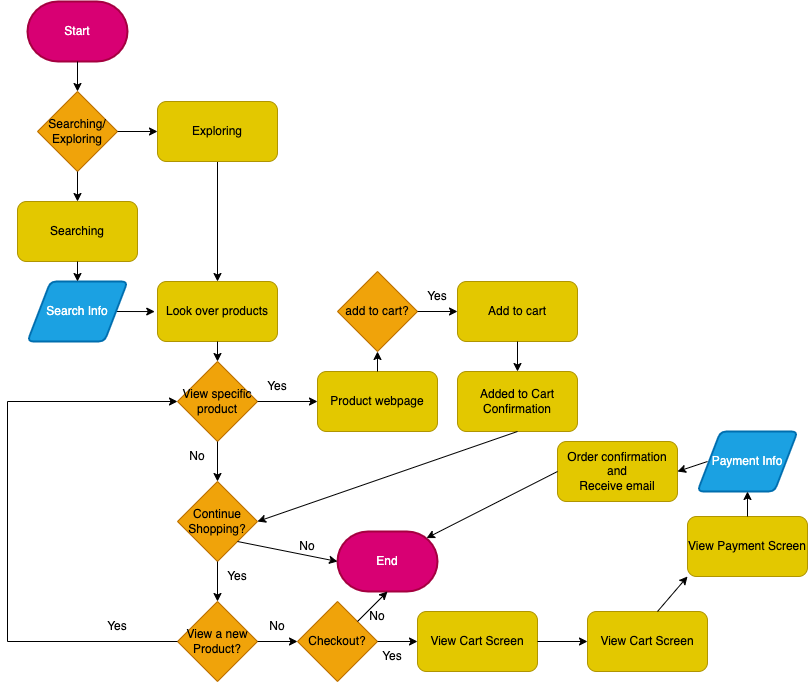

The diagram above was exported from draw.io. Its source (the exported page's mxGraphModel, read from the mxfile embedded in the PNG):
<mxGraphModel dx="404" dy="349" grid="1" gridSize="10" guides="1" tooltips="1" connect="1" arrows="1" fold="1" page="1" pageScale="1" pageWidth="850" pageHeight="1100" math="0" shadow="0">
  <root>
    <mxCell id="0" />
    <mxCell id="1" parent="0" />
    <mxCell id="3" value="Start" style="strokeWidth=2;html=1;shape=mxgraph.flowchart.terminator;whiteSpace=wrap;fillColor=#d80073;strokeColor=#A50040;fontColor=#ffffff;" vertex="1" parent="1">
      <mxGeometry x="60" y="20" width="100" height="60" as="geometry" />
    </mxCell>
    <mxCell id="19" style="edgeStyle=none;html=1;exitX=1;exitY=0.5;exitDx=0;exitDy=0;entryX=-0.023;entryY=0.501;entryDx=0;entryDy=0;entryPerimeter=0;" edge="1" parent="1" source="4" target="13">
      <mxGeometry relative="1" as="geometry" />
    </mxCell>
    <mxCell id="4" value="Search Info" style="shape=parallelogram;html=1;strokeWidth=2;perimeter=parallelogramPerimeter;whiteSpace=wrap;rounded=1;arcSize=12;size=0.23;fillColor=#1ba1e2;fontColor=#ffffff;strokeColor=#006EAF;" vertex="1" parent="1">
      <mxGeometry x="60" y="300" width="100" height="60" as="geometry" />
    </mxCell>
    <mxCell id="5" value="Searching" style="rounded=1;whiteSpace=wrap;html=1;fillColor=#e3c800;fontColor=#000000;strokeColor=#B09500;" vertex="1" parent="1">
      <mxGeometry x="50" y="220" width="120" height="60" as="geometry" />
    </mxCell>
    <mxCell id="20" style="edgeStyle=none;html=1;exitX=0.5;exitY=1;exitDx=0;exitDy=0;entryX=0.5;entryY=0;entryDx=0;entryDy=0;" edge="1" parent="1" source="6" target="13">
      <mxGeometry relative="1" as="geometry" />
    </mxCell>
    <mxCell id="6" value="Exploring" style="rounded=1;whiteSpace=wrap;html=1;fillColor=#e3c800;fontColor=#000000;strokeColor=#B09500;" vertex="1" parent="1">
      <mxGeometry x="190" y="120" width="120" height="60" as="geometry" />
    </mxCell>
    <mxCell id="7" value="Searching/&lt;br&gt;Exploring" style="rhombus;whiteSpace=wrap;html=1;fillColor=#f0a30a;fontColor=#000000;strokeColor=#BD7000;" vertex="1" parent="1">
      <mxGeometry x="70" y="110" width="80" height="80" as="geometry" />
    </mxCell>
    <mxCell id="8" value="" style="endArrow=classic;html=1;exitX=0.5;exitY=1;exitDx=0;exitDy=0;exitPerimeter=0;entryX=0.5;entryY=0;entryDx=0;entryDy=0;" edge="1" parent="1" source="3" target="7">
      <mxGeometry width="50" height="50" relative="1" as="geometry">
        <mxPoint x="100" y="160" as="sourcePoint" />
        <mxPoint x="150" y="110" as="targetPoint" />
      </mxGeometry>
    </mxCell>
    <mxCell id="9" value="" style="endArrow=classic;html=1;entryX=0;entryY=0.5;entryDx=0;entryDy=0;entryPerimeter=0;" edge="1" parent="1" target="6">
      <mxGeometry width="50" height="50" relative="1" as="geometry">
        <mxPoint x="150" y="150" as="sourcePoint" />
        <mxPoint x="200" y="100" as="targetPoint" />
      </mxGeometry>
    </mxCell>
    <mxCell id="13" value="Look over products" style="rounded=1;whiteSpace=wrap;html=1;fillColor=#e3c800;fontColor=#000000;strokeColor=#B09500;" vertex="1" parent="1">
      <mxGeometry x="190" y="300" width="120" height="60" as="geometry" />
    </mxCell>
    <mxCell id="15" value="End" style="strokeWidth=2;html=1;shape=mxgraph.flowchart.terminator;whiteSpace=wrap;fillColor=#d80073;strokeColor=#A50040;fontColor=#ffffff;" vertex="1" parent="1">
      <mxGeometry x="370" y="550" width="100" height="60" as="geometry" />
    </mxCell>
    <mxCell id="16" value="" style="endArrow=classic;html=1;exitX=0.5;exitY=1;exitDx=0;exitDy=0;entryX=0.5;entryY=0;entryDx=0;entryDy=0;" edge="1" parent="1" source="7" target="5">
      <mxGeometry width="50" height="50" relative="1" as="geometry">
        <mxPoint x="170" y="310" as="sourcePoint" />
        <mxPoint x="220" y="260" as="targetPoint" />
      </mxGeometry>
    </mxCell>
    <mxCell id="17" value="" style="endArrow=classic;html=1;entryX=0.5;entryY=0;entryDx=0;entryDy=0;" edge="1" parent="1" target="4">
      <mxGeometry width="50" height="50" relative="1" as="geometry">
        <mxPoint x="110" y="280" as="sourcePoint" />
        <mxPoint x="160" y="230" as="targetPoint" />
      </mxGeometry>
    </mxCell>
    <mxCell id="21" value="View specific&lt;br&gt;product&lt;br&gt;" style="rhombus;whiteSpace=wrap;html=1;fillColor=#f0a30a;fontColor=#000000;strokeColor=#BD7000;" vertex="1" parent="1">
      <mxGeometry x="210" y="380" width="80" height="80" as="geometry" />
    </mxCell>
    <mxCell id="22" value="" style="endArrow=classic;html=1;" edge="1" parent="1">
      <mxGeometry width="50" height="50" relative="1" as="geometry">
        <mxPoint x="290" y="420" as="sourcePoint" />
        <mxPoint x="350" y="420" as="targetPoint" />
      </mxGeometry>
    </mxCell>
    <mxCell id="23" value="" style="endArrow=classic;html=1;entryX=0.5;entryY=0;entryDx=0;entryDy=0;" edge="1" parent="1" target="21">
      <mxGeometry width="50" height="50" relative="1" as="geometry">
        <mxPoint x="250" y="360" as="sourcePoint" />
        <mxPoint x="300" y="310" as="targetPoint" />
      </mxGeometry>
    </mxCell>
    <mxCell id="24" value="Yes" style="text;html=1;strokeColor=none;fillColor=none;align=center;verticalAlign=middle;whiteSpace=wrap;rounded=0;" vertex="1" parent="1">
      <mxGeometry x="280" y="390" width="60" height="30" as="geometry" />
    </mxCell>
    <mxCell id="25" value="No" style="text;html=1;strokeColor=none;fillColor=none;align=center;verticalAlign=middle;whiteSpace=wrap;rounded=0;" vertex="1" parent="1">
      <mxGeometry x="200" y="460" width="60" height="30" as="geometry" />
    </mxCell>
    <mxCell id="28" value="" style="endArrow=classic;html=1;" edge="1" parent="1">
      <mxGeometry width="50" height="50" relative="1" as="geometry">
        <mxPoint x="250" y="460" as="sourcePoint" />
        <mxPoint x="250" y="500" as="targetPoint" />
      </mxGeometry>
    </mxCell>
    <mxCell id="30" value="Product webpage" style="rounded=1;whiteSpace=wrap;html=1;fillColor=#e3c800;fontColor=#000000;strokeColor=#B09500;" vertex="1" parent="1">
      <mxGeometry x="350" y="390" width="120" height="60" as="geometry" />
    </mxCell>
    <mxCell id="31" value="add to cart?" style="rhombus;whiteSpace=wrap;html=1;fillColor=#f0a30a;fontColor=#000000;strokeColor=#BD7000;" vertex="1" parent="1">
      <mxGeometry x="370" y="290" width="80" height="80" as="geometry" />
    </mxCell>
    <mxCell id="32" value="" style="endArrow=classic;html=1;" edge="1" parent="1" target="31">
      <mxGeometry width="50" height="50" relative="1" as="geometry">
        <mxPoint x="410" y="390" as="sourcePoint" />
        <mxPoint x="460" y="340" as="targetPoint" />
      </mxGeometry>
    </mxCell>
    <mxCell id="33" value="" style="endArrow=classic;html=1;" edge="1" parent="1">
      <mxGeometry width="50" height="50" relative="1" as="geometry">
        <mxPoint x="450" y="330" as="sourcePoint" />
        <mxPoint x="490" y="330" as="targetPoint" />
      </mxGeometry>
    </mxCell>
    <mxCell id="34" value="Continue&lt;br&gt;Shopping?" style="rhombus;whiteSpace=wrap;html=1;fillColor=#f0a30a;fontColor=#000000;strokeColor=#BD7000;" vertex="1" parent="1">
      <mxGeometry x="210" y="500" width="80" height="80" as="geometry" />
    </mxCell>
    <mxCell id="35" value="Yes" style="text;html=1;strokeColor=none;fillColor=none;align=center;verticalAlign=middle;whiteSpace=wrap;rounded=0;" vertex="1" parent="1">
      <mxGeometry x="440" y="300" width="60" height="30" as="geometry" />
    </mxCell>
    <mxCell id="36" value="Add to cart&lt;br&gt;" style="rounded=1;whiteSpace=wrap;html=1;fillColor=#e3c800;fontColor=#000000;strokeColor=#B09500;" vertex="1" parent="1">
      <mxGeometry x="490" y="300" width="120" height="60" as="geometry" />
    </mxCell>
    <mxCell id="37" value="Added to Cart&lt;br&gt;Confirmation" style="rounded=1;whiteSpace=wrap;html=1;fillColor=#e3c800;fontColor=#000000;strokeColor=#B09500;" vertex="1" parent="1">
      <mxGeometry x="490" y="390" width="120" height="60" as="geometry" />
    </mxCell>
    <mxCell id="38" value="" style="endArrow=classic;html=1;entryX=0.5;entryY=0;entryDx=0;entryDy=0;exitX=0.5;exitY=1;exitDx=0;exitDy=0;" edge="1" parent="1" source="36" target="37">
      <mxGeometry width="50" height="50" relative="1" as="geometry">
        <mxPoint x="540" y="360" as="sourcePoint" />
        <mxPoint x="590" y="310" as="targetPoint" />
      </mxGeometry>
    </mxCell>
    <mxCell id="39" value="" style="endArrow=classic;html=1;exitX=0.5;exitY=1;exitDx=0;exitDy=0;entryX=1;entryY=0.5;entryDx=0;entryDy=0;" edge="1" parent="1" source="37" target="34">
      <mxGeometry width="50" height="50" relative="1" as="geometry">
        <mxPoint x="330" y="540" as="sourcePoint" />
        <mxPoint x="450" y="540" as="targetPoint" />
      </mxGeometry>
    </mxCell>
    <mxCell id="40" value="" style="endArrow=classic;html=1;" edge="1" parent="1">
      <mxGeometry width="50" height="50" relative="1" as="geometry">
        <mxPoint x="250" y="580" as="sourcePoint" />
        <mxPoint x="250" y="620" as="targetPoint" />
      </mxGeometry>
    </mxCell>
    <mxCell id="43" value="Yes" style="text;html=1;strokeColor=none;fillColor=none;align=center;verticalAlign=middle;whiteSpace=wrap;rounded=0;" vertex="1" parent="1">
      <mxGeometry x="240" y="580" width="60" height="30" as="geometry" />
    </mxCell>
    <mxCell id="45" value="View a new&lt;br&gt;Product?" style="rhombus;whiteSpace=wrap;html=1;fillColor=#f0a30a;fontColor=#000000;strokeColor=#BD7000;" vertex="1" parent="1">
      <mxGeometry x="210" y="620" width="80" height="80" as="geometry" />
    </mxCell>
    <mxCell id="46" value="" style="endArrow=none;html=1;" edge="1" parent="1">
      <mxGeometry width="50" height="50" relative="1" as="geometry">
        <mxPoint x="40" y="660" as="sourcePoint" />
        <mxPoint x="210" y="660" as="targetPoint" />
      </mxGeometry>
    </mxCell>
    <mxCell id="47" value="" style="endArrow=none;html=1;" edge="1" parent="1">
      <mxGeometry width="50" height="50" relative="1" as="geometry">
        <mxPoint x="40" y="660" as="sourcePoint" />
        <mxPoint x="40" y="420" as="targetPoint" />
      </mxGeometry>
    </mxCell>
    <mxCell id="48" value="" style="endArrow=classic;html=1;entryX=0;entryY=0.5;entryDx=0;entryDy=0;" edge="1" parent="1" target="21">
      <mxGeometry width="50" height="50" relative="1" as="geometry">
        <mxPoint x="40" y="420" as="sourcePoint" />
        <mxPoint x="90" y="370" as="targetPoint" />
      </mxGeometry>
    </mxCell>
    <mxCell id="49" value="Yes" style="text;html=1;strokeColor=none;fillColor=none;align=center;verticalAlign=middle;whiteSpace=wrap;rounded=0;" vertex="1" parent="1">
      <mxGeometry x="120" y="630" width="60" height="30" as="geometry" />
    </mxCell>
    <mxCell id="50" value="" style="endArrow=classic;html=1;" edge="1" parent="1">
      <mxGeometry width="50" height="50" relative="1" as="geometry">
        <mxPoint x="290" y="660" as="sourcePoint" />
        <mxPoint x="330" y="660" as="targetPoint" />
      </mxGeometry>
    </mxCell>
    <mxCell id="52" value="" style="endArrow=classic;html=1;entryX=0;entryY=0.5;entryDx=0;entryDy=0;entryPerimeter=0;" edge="1" parent="1" target="15">
      <mxGeometry width="50" height="50" relative="1" as="geometry">
        <mxPoint x="270" y="560" as="sourcePoint" />
        <mxPoint x="320" y="510" as="targetPoint" />
      </mxGeometry>
    </mxCell>
    <mxCell id="53" value="No" style="text;html=1;strokeColor=none;fillColor=none;align=center;verticalAlign=middle;whiteSpace=wrap;rounded=0;" vertex="1" parent="1">
      <mxGeometry x="310" y="550" width="60" height="30" as="geometry" />
    </mxCell>
    <mxCell id="54" value="No" style="text;html=1;strokeColor=none;fillColor=none;align=center;verticalAlign=middle;whiteSpace=wrap;rounded=0;" vertex="1" parent="1">
      <mxGeometry x="280" y="630" width="60" height="30" as="geometry" />
    </mxCell>
    <mxCell id="55" value="Checkout?" style="rhombus;whiteSpace=wrap;html=1;fillColor=#f0a30a;fontColor=#000000;strokeColor=#BD7000;" vertex="1" parent="1">
      <mxGeometry x="330" y="620" width="80" height="80" as="geometry" />
    </mxCell>
    <mxCell id="56" value="" style="endArrow=classic;html=1;" edge="1" parent="1">
      <mxGeometry width="50" height="50" relative="1" as="geometry">
        <mxPoint x="390" y="640" as="sourcePoint" />
        <mxPoint x="420" y="610" as="targetPoint" />
      </mxGeometry>
    </mxCell>
    <mxCell id="57" value="No" style="text;html=1;strokeColor=none;fillColor=none;align=center;verticalAlign=middle;whiteSpace=wrap;rounded=0;" vertex="1" parent="1">
      <mxGeometry x="380" y="620" width="60" height="30" as="geometry" />
    </mxCell>
    <mxCell id="58" value="" style="endArrow=classic;html=1;" edge="1" parent="1">
      <mxGeometry width="50" height="50" relative="1" as="geometry">
        <mxPoint x="410" y="660" as="sourcePoint" />
        <mxPoint x="450" y="660" as="targetPoint" />
      </mxGeometry>
    </mxCell>
    <mxCell id="59" value="View Cart Screen" style="rounded=1;whiteSpace=wrap;html=1;fillColor=#e3c800;fontColor=#000000;strokeColor=#B09500;" vertex="1" parent="1">
      <mxGeometry x="450" y="630" width="120" height="60" as="geometry" />
    </mxCell>
    <mxCell id="60" value="Yes" style="text;html=1;strokeColor=none;fillColor=none;align=center;verticalAlign=middle;whiteSpace=wrap;rounded=0;" vertex="1" parent="1">
      <mxGeometry x="395" y="660" width="60" height="30" as="geometry" />
    </mxCell>
    <mxCell id="62" value="View Cart Screen" style="rounded=1;whiteSpace=wrap;html=1;fillColor=#e3c800;fontColor=#000000;strokeColor=#B09500;" vertex="1" parent="1">
      <mxGeometry x="620" y="630" width="120" height="60" as="geometry" />
    </mxCell>
    <mxCell id="63" value="" style="endArrow=classic;html=1;entryX=0;entryY=0.5;entryDx=0;entryDy=0;" edge="1" parent="1" target="62">
      <mxGeometry width="50" height="50" relative="1" as="geometry">
        <mxPoint x="570" y="660" as="sourcePoint" />
        <mxPoint x="620" y="610" as="targetPoint" />
      </mxGeometry>
    </mxCell>
    <mxCell id="64" value="View Payment Screen" style="rounded=1;whiteSpace=wrap;html=1;fillColor=#e3c800;fontColor=#000000;strokeColor=#B09500;" vertex="1" parent="1">
      <mxGeometry x="720" y="535" width="120" height="60" as="geometry" />
    </mxCell>
    <mxCell id="65" value="" style="endArrow=classic;html=1;entryX=0;entryY=1;entryDx=0;entryDy=0;" edge="1" parent="1" target="64">
      <mxGeometry width="50" height="50" relative="1" as="geometry">
        <mxPoint x="690" y="630" as="sourcePoint" />
        <mxPoint x="740" y="580" as="targetPoint" />
      </mxGeometry>
    </mxCell>
    <mxCell id="66" value="Payment Info" style="shape=parallelogram;html=1;strokeWidth=2;perimeter=parallelogramPerimeter;whiteSpace=wrap;rounded=1;arcSize=12;size=0.23;fillColor=#1ba1e2;fontColor=#ffffff;strokeColor=#006EAF;" vertex="1" parent="1">
      <mxGeometry x="730" y="450" width="100" height="60" as="geometry" />
    </mxCell>
    <mxCell id="67" value="" style="endArrow=classic;html=1;entryX=0.5;entryY=1;entryDx=0;entryDy=0;" edge="1" parent="1" target="66">
      <mxGeometry width="50" height="50" relative="1" as="geometry">
        <mxPoint x="780" y="535" as="sourcePoint" />
        <mxPoint x="830" y="485" as="targetPoint" />
      </mxGeometry>
    </mxCell>
    <mxCell id="68" value="" style="endArrow=classic;html=1;" edge="1" parent="1">
      <mxGeometry width="50" height="50" relative="1" as="geometry">
        <mxPoint x="740" y="480" as="sourcePoint" />
        <mxPoint x="710" y="490" as="targetPoint" />
      </mxGeometry>
    </mxCell>
    <mxCell id="69" value="Order confirmation and&lt;br&gt;Receive email" style="rounded=1;whiteSpace=wrap;html=1;fillColor=#e3c800;fontColor=#000000;strokeColor=#B09500;" vertex="1" parent="1">
      <mxGeometry x="590" y="460" width="120" height="60" as="geometry" />
    </mxCell>
    <mxCell id="70" value="" style="endArrow=classic;html=1;entryX=0.89;entryY=0.11;entryDx=0;entryDy=0;entryPerimeter=0;exitX=0;exitY=0.5;exitDx=0;exitDy=0;" edge="1" parent="1" source="69" target="15">
      <mxGeometry width="50" height="50" relative="1" as="geometry">
        <mxPoint x="590" y="520" as="sourcePoint" />
        <mxPoint x="640" y="470" as="targetPoint" />
      </mxGeometry>
    </mxCell>
  </root>
</mxGraphModel>